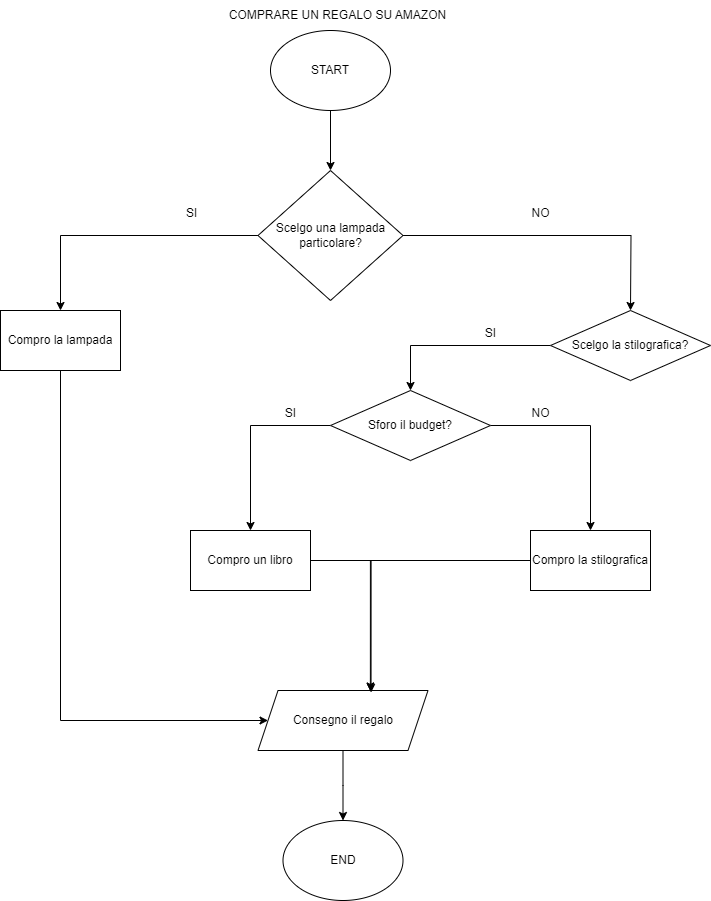

The diagram above was exported from draw.io. Its source (the exported page's mxGraphModel, read from the mxfile embedded in the PNG):
<mxGraphModel dx="1402" dy="581" grid="1" gridSize="10" guides="1" tooltips="1" connect="1" arrows="1" fold="1" page="1" pageScale="1" pageWidth="1654" pageHeight="2336" math="0" shadow="0">
  <root>
    <mxCell id="0" />
    <mxCell id="1" parent="0" />
    <mxCell id="b99WDmDBExwrjAbZ8wSB-4" value="" style="edgeStyle=orthogonalEdgeStyle;rounded=0;orthogonalLoop=1;jettySize=auto;html=1;" parent="1" source="b99WDmDBExwrjAbZ8wSB-1" target="b99WDmDBExwrjAbZ8wSB-3" edge="1">
      <mxGeometry relative="1" as="geometry" />
    </mxCell>
    <mxCell id="b99WDmDBExwrjAbZ8wSB-1" value="START" style="ellipse;whiteSpace=wrap;html=1;" parent="1" vertex="1">
      <mxGeometry x="760" y="40" width="120" height="80" as="geometry" />
    </mxCell>
    <mxCell id="b99WDmDBExwrjAbZ8wSB-9" value="" style="edgeStyle=orthogonalEdgeStyle;rounded=0;orthogonalLoop=1;jettySize=auto;html=1;" parent="1" source="b99WDmDBExwrjAbZ8wSB-3" target="b99WDmDBExwrjAbZ8wSB-8" edge="1">
      <mxGeometry relative="1" as="geometry" />
    </mxCell>
    <mxCell id="ehIsKahShkAhGyyvbGjW-3" value="" style="edgeStyle=orthogonalEdgeStyle;rounded=0;orthogonalLoop=1;jettySize=auto;html=1;" edge="1" parent="1" source="b99WDmDBExwrjAbZ8wSB-3">
      <mxGeometry relative="1" as="geometry">
        <mxPoint x="1120" y="320" as="targetPoint" />
      </mxGeometry>
    </mxCell>
    <mxCell id="b99WDmDBExwrjAbZ8wSB-3" value="Scelgo una lampada particolare?" style="rhombus;whiteSpace=wrap;html=1;" parent="1" vertex="1">
      <mxGeometry x="747.5" y="180" width="145" height="130" as="geometry" />
    </mxCell>
    <mxCell id="b99WDmDBExwrjAbZ8wSB-13" value="" style="edgeStyle=orthogonalEdgeStyle;rounded=0;orthogonalLoop=1;jettySize=auto;html=1;" parent="1" source="b99WDmDBExwrjAbZ8wSB-5" edge="1">
      <mxGeometry relative="1" as="geometry">
        <mxPoint x="832.5" y="830" as="targetPoint" />
      </mxGeometry>
    </mxCell>
    <mxCell id="b99WDmDBExwrjAbZ8wSB-5" value="Consegno il regalo" style="shape=parallelogram;perimeter=parallelogramPerimeter;whiteSpace=wrap;html=1;fixedSize=1;" parent="1" vertex="1">
      <mxGeometry x="747.5" y="700" width="170" height="60" as="geometry" />
    </mxCell>
    <mxCell id="b99WDmDBExwrjAbZ8wSB-11" style="edgeStyle=orthogonalEdgeStyle;rounded=0;orthogonalLoop=1;jettySize=auto;html=1;" parent="1" source="b99WDmDBExwrjAbZ8wSB-8" edge="1" target="b99WDmDBExwrjAbZ8wSB-5">
      <mxGeometry relative="1" as="geometry">
        <mxPoint x="720" y="720" as="targetPoint" />
        <Array as="points">
          <mxPoint x="550" y="730" />
        </Array>
      </mxGeometry>
    </mxCell>
    <mxCell id="b99WDmDBExwrjAbZ8wSB-8" value="Compro la lampada" style="whiteSpace=wrap;html=1;" parent="1" vertex="1">
      <mxGeometry x="490" y="320" width="120" height="60" as="geometry" />
    </mxCell>
    <mxCell id="b99WDmDBExwrjAbZ8wSB-10" value="SI" style="text;strokeColor=none;fillColor=none;align=left;verticalAlign=middle;spacingLeft=4;spacingRight=4;overflow=hidden;points=[[0,0.5],[1,0.5]];portConstraint=eastwest;rotatable=0;whiteSpace=wrap;html=1;" parent="1" vertex="1">
      <mxGeometry x="670" y="198" width="30" height="50" as="geometry" />
    </mxCell>
    <mxCell id="ehIsKahShkAhGyyvbGjW-4" value="NO" style="text;html=1;align=center;verticalAlign=middle;resizable=0;points=[];autosize=1;strokeColor=none;fillColor=none;" vertex="1" parent="1">
      <mxGeometry x="1010" y="208" width="40" height="30" as="geometry" />
    </mxCell>
    <mxCell id="ehIsKahShkAhGyyvbGjW-9" value="" style="edgeStyle=orthogonalEdgeStyle;rounded=0;orthogonalLoop=1;jettySize=auto;html=1;" edge="1" parent="1" source="ehIsKahShkAhGyyvbGjW-6" target="ehIsKahShkAhGyyvbGjW-8">
      <mxGeometry relative="1" as="geometry" />
    </mxCell>
    <mxCell id="ehIsKahShkAhGyyvbGjW-6" value="Scelgo la stilografica?" style="rhombus;whiteSpace=wrap;html=1;" vertex="1" parent="1">
      <mxGeometry x="1040" y="320" width="160" height="70" as="geometry" />
    </mxCell>
    <mxCell id="ehIsKahShkAhGyyvbGjW-11" value="" style="edgeStyle=orthogonalEdgeStyle;rounded=0;orthogonalLoop=1;jettySize=auto;html=1;" edge="1" parent="1" source="ehIsKahShkAhGyyvbGjW-8" target="ehIsKahShkAhGyyvbGjW-10">
      <mxGeometry relative="1" as="geometry" />
    </mxCell>
    <mxCell id="ehIsKahShkAhGyyvbGjW-16" value="" style="edgeStyle=orthogonalEdgeStyle;rounded=0;orthogonalLoop=1;jettySize=auto;html=1;" edge="1" parent="1" source="ehIsKahShkAhGyyvbGjW-8" target="ehIsKahShkAhGyyvbGjW-15">
      <mxGeometry relative="1" as="geometry" />
    </mxCell>
    <mxCell id="ehIsKahShkAhGyyvbGjW-8" value="Sforo il budget?" style="rhombus;whiteSpace=wrap;html=1;" vertex="1" parent="1">
      <mxGeometry x="820" y="400" width="160" height="70" as="geometry" />
    </mxCell>
    <mxCell id="ehIsKahShkAhGyyvbGjW-17" style="edgeStyle=orthogonalEdgeStyle;rounded=0;orthogonalLoop=1;jettySize=auto;html=1;entryX=0.665;entryY=0.033;entryDx=0;entryDy=0;entryPerimeter=0;" edge="1" parent="1" source="ehIsKahShkAhGyyvbGjW-10" target="b99WDmDBExwrjAbZ8wSB-5">
      <mxGeometry relative="1" as="geometry">
        <Array as="points">
          <mxPoint x="861" y="570" />
        </Array>
      </mxGeometry>
    </mxCell>
    <mxCell id="ehIsKahShkAhGyyvbGjW-10" value="Compro un libro" style="whiteSpace=wrap;html=1;" vertex="1" parent="1">
      <mxGeometry x="680" y="540" width="120" height="60" as="geometry" />
    </mxCell>
    <mxCell id="ehIsKahShkAhGyyvbGjW-12" value="END" style="ellipse;whiteSpace=wrap;html=1;" vertex="1" parent="1">
      <mxGeometry x="772.5" y="830" width="120" height="80" as="geometry" />
    </mxCell>
    <mxCell id="ehIsKahShkAhGyyvbGjW-13" value="SI" style="text;html=1;align=center;verticalAlign=middle;resizable=0;points=[];autosize=1;strokeColor=none;fillColor=none;" vertex="1" parent="1">
      <mxGeometry x="765" y="408" width="30" height="30" as="geometry" />
    </mxCell>
    <mxCell id="ehIsKahShkAhGyyvbGjW-14" value="SI" style="text;html=1;align=center;verticalAlign=middle;resizable=0;points=[];autosize=1;strokeColor=none;fillColor=none;" vertex="1" parent="1">
      <mxGeometry x="965" y="328" width="30" height="30" as="geometry" />
    </mxCell>
    <mxCell id="ehIsKahShkAhGyyvbGjW-19" value="" style="edgeStyle=orthogonalEdgeStyle;rounded=0;orthogonalLoop=1;jettySize=auto;html=1;entryX=0.661;entryY=0.007;entryDx=0;entryDy=0;entryPerimeter=0;" edge="1" parent="1" source="ehIsKahShkAhGyyvbGjW-15" target="b99WDmDBExwrjAbZ8wSB-5">
      <mxGeometry relative="1" as="geometry">
        <mxPoint x="860" y="700" as="targetPoint" />
        <Array as="points">
          <mxPoint x="860" y="570" />
        </Array>
      </mxGeometry>
    </mxCell>
    <mxCell id="ehIsKahShkAhGyyvbGjW-15" value="Compro la stilografica" style="whiteSpace=wrap;html=1;" vertex="1" parent="1">
      <mxGeometry x="1020" y="540" width="120" height="60" as="geometry" />
    </mxCell>
    <mxCell id="ehIsKahShkAhGyyvbGjW-20" value="NO" style="text;html=1;align=center;verticalAlign=middle;resizable=0;points=[];autosize=1;strokeColor=none;fillColor=none;" vertex="1" parent="1">
      <mxGeometry x="1010" y="408" width="40" height="30" as="geometry" />
    </mxCell>
    <mxCell id="ehIsKahShkAhGyyvbGjW-22" value="COMPRARE UN REGALO SU AMAZON" style="text;html=1;align=center;verticalAlign=middle;resizable=0;points=[];autosize=1;strokeColor=none;fillColor=none;" vertex="1" parent="1">
      <mxGeometry x="707" y="10" width="240" height="30" as="geometry" />
    </mxCell>
  </root>
</mxGraphModel>